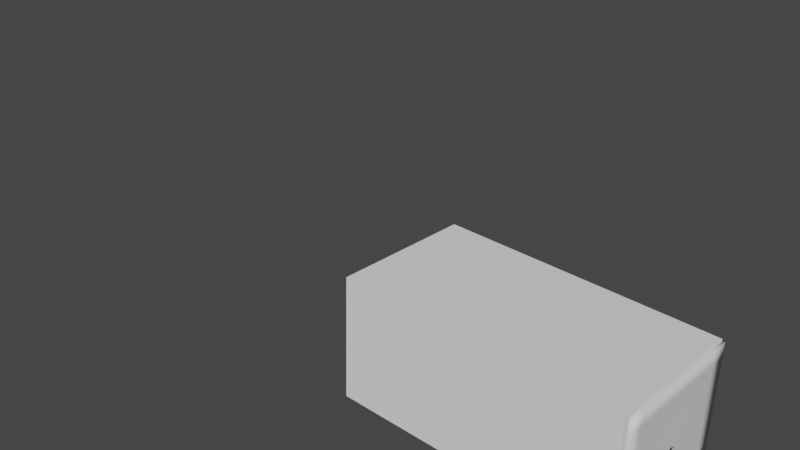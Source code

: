 # Source: untitled.blend  (saved by Blender 3.1.7; exported with 4.5.12 LTS)
import bpy
from mathutils import Matrix  # noqa: F401  (used for matrix-valued properties, if any)

bpy.ops.wm.read_factory_settings(use_empty=True)
scene = bpy.context.scene
scene.name = 'Scene'

# ---- collections
col_collection = bpy.data.collections.new('Collection'); scene.collection.children.link(col_collection)

# ---- world
world_world = bpy.data.worlds.new('World'); scene.world = world_world
world_world.use_nodes = True; world_world.node_tree.nodes.clear()
_N = world_world.node_tree.nodes; _L = world_world.node_tree.links
n0 = _N.new('ShaderNodeOutputWorld'); n0.name = 'World Output'; n0.location = (300, 300)
n1 = _N.new('ShaderNodeBackground'); n1.name = 'Background'; n1.location = (10, 300)
n1.inputs[0].default_value = (0.05088, 0.05088, 0.05088, 1.0)
_L.new(n1.outputs[0], n0.inputs[0])
n0.is_active_output = True
world_world.color = (0.05088, 0.05088, 0.05088)
world_world.use_sun_shadow = False
world_world.sun_shadow_jitter_overblur = 0.0

# ---- cameras
cam_camera = bpy.data.cameras.new('Camera')
cam_camera.clip_end = 100.0
cam_camera.ortho_scale = 7.314

# ---- meshes
me_plane = bpy.data.meshes.new('Plane')
me_plane.from_pydata([(-1.0, -1.0, 0.0), (1.0, -1.0, 0.0), (-1.0, 1.0, 0.0), (1.0, 1.0, 0.0), (0.2476, -1.0, 0.0), (-0.002385, -1.0, 0.0), (-0.2524, -1.0, 0.0), (-0.5024, -1.0, 0.0), (-0.7524, -1.0, 0.0), (0.4976, -1.0, 0.0), (0.7476, -1.0, 0.0), (0.7476, 1.0, 0.0), (0.4976, 1.0, 0.0), (0.2476, 1.0, 0.0), (-0.002385, 1.0, 0.0), (-0.2524, 1.0, 0.0), (-0.5024, 1.0, 0.0), (-0.7524, 1.0, 0.0), (-1.0, 0.7714, 0.0), (-1.0, 0.5492, 0.0), (-1.0, 0.3269, 0.0), (-1.0, 0.1047, 0.0), (-1.0, -0.1175, 0.0), (-1.0, -0.3397, 0.0), (-1.0, -0.5619, 0.0), (-1.0, -0.7842, 0.0), (1.0, -0.7842, 0.0), (1.0, -0.5619, 0.0), (1.0, -0.3397, 0.0), (1.0, -0.1175, 0.0), (1.0, 0.1047, 0.0), (1.0, 0.3269, 0.0), (1.0, 0.5492, 0.0), (1.0, 0.7714, 0.0), (0.7476, 0.7714, 0.0), (0.7476, 0.5492, 0.0), (0.7476, 0.3269, 0.0), (0.7476, 0.1047, 0.0), (0.7476, -0.1175, 0.0), (0.7476, -0.3397, 0.0), (0.7476, -0.5619, 0.0), (0.7476, -0.7842, 0.0), (0.4976, 0.7714, 0.0), (0.4976, 0.5492, 0.0), (0.4976, 0.3269, 0.0), (0.4976, 0.1047, 0.0), (0.4976, -0.1175, 0.0), (0.4976, -0.3397, 0.0), (0.4976, -0.5619, 0.0), (0.4976, -0.7842, 0.0), (0.2476, 0.7714, 0.0), (0.2476, 0.5492, 0.0), (0.2476, -0.5619, 0.0), (0.2476, -0.7842, 0.0), (-0.002385, 0.7714, 0.0), (-0.002385, 0.5492, 0.0), (-0.002385, -0.5619, 0.0), (-0.002385, -0.7842, 0.0), (-0.2524, 0.7714, 0.0), (-0.2524, 0.5492, 0.0), (-0.2524, -0.5619, 0.0), (-0.2524, -0.7842, 0.0), (-0.5024, 0.7714, 0.0), (-0.5024, 0.5492, 0.0), (-0.5024, 0.3269, 0.0), (-0.5024, 0.1047, 0.0), (-0.5024, -0.1175, 0.0), (-0.5024, -0.3397, 0.0), (-0.5024, -0.5619, 0.0), (-0.5024, -0.7842, 0.0), (-0.7524, 0.7714, 0.0), (-0.7524, 0.5492, 0.0), (-0.7524, 0.3269, 0.0), (-0.7524, 0.1047, 0.0), (-0.7524, -0.1175, 0.0), (-0.7524, -0.3397, 0.0), (-0.7524, -0.5619, 0.0), (-0.7524, -0.7842, 0.0), (-0.3344, 0.08814, 0.00896), (-0.3558, 0.06783, 0.008661), (-0.3706, 0.04365, 0.008304), (-0.3778, 0.01712, 0.007913), (-0.3769, -0.01008, 0.007512), (-0.3681, -0.03625, 0.007126), (-0.3519, -0.05975, 0.006779), (-0.3293, -0.0791, 0.006493), (-0.3017, -0.09307, 0.006286), (-0.2709, -0.1008, 0.006171), (-0.2387, -0.1018, 0.006156), (-0.2073, -0.09601, 0.00624), (-0.1786, -0.08379, 0.00642), (-0.1543, -0.06591, 0.006683), (-0.1361, -0.04348, 0.007014), (-0.125, -0.01793, 0.007391), (-0.1218, 0.00915, 0.00779), (-0.1267, 0.03605, 0.008187), (-0.1393, 0.06108, 0.008557), (-0.1589, 0.08267, 0.008876), (-0.1842, 0.09947, 0.009124), (-0.2136, 0.1104, 0.009286), (-0.2454, 0.1148, 0.009352), (-0.2774, 0.1124, 0.009317), (-0.3077, 0.1033, 0.009183), (-0.3248, 0.07883, 0.008823), (-0.3438, 0.06083, 0.008557), (-0.3569, 0.0394, 0.008242), (-0.3632, 0.01589, 0.007895), (-0.3625, -0.008213, 0.007539), (-0.3547, -0.03141, 0.007197), (-0.3403, -0.05223, 0.006889), (-0.3203, -0.06937, 0.006636), (-0.2958, -0.08176, 0.006453), (-0.2685, -0.08862, 0.006351), (-0.24, -0.0895, 0.006337), (-0.2122, -0.08437, 0.006412), (-0.1867, -0.07354, 0.006572), (-0.1652, -0.05769, 0.006805), (-0.1491, -0.03781, 0.007098), (-0.1393, -0.01517, 0.007432), (-0.1364, 0.008829, 0.007786), (-0.1407, 0.03267, 0.008137), (-0.1519, 0.05485, 0.008465), (-0.1693, 0.07399, 0.008748), (-0.1917, 0.08887, 0.008968), (-0.2178, 0.09857, 0.009111), (-0.2459, 0.1025, 0.00917), (-0.2743, 0.1003, 0.009139), (-0.3012, 0.09228, 0.00902), (-0.7526, -1.0, 0.02404), (-0.5026, -1.0, 0.02404), (-0.2526, -1.0, 0.02404), (-0.002562, -1.0, 0.02404), (-1.0, -1.0, 0.02404), (0.7474, -1.0, 0.02404), (0.9998, -1.0, 0.02404), (-0.7526, 0.9999, 0.02404), (-1.0, 0.9999, 0.02404), (0.9998, 0.9999, 0.02404), (0.7474, 0.9999, 0.02404), (-1.0, -0.7843, 0.02404), (0.9998, 0.7712, 0.02404), (0.4974, -1.0, 0.02404), (0.2474, -1.0, 0.02404), (0.4974, 0.9999, 0.02404), (0.2474, 0.9999, 0.02404), (-0.002562, 0.9999, 0.02404), (-0.2526, 0.9999, 0.02404), (-0.5026, 0.9999, 0.02404), (-1.0, 0.7712, 0.02404), (-1.0, 0.549, 0.02404), (-1.0, 0.3268, 0.02404), (-1.0, 0.1046, 0.02404), (-1.0, -0.1176, 0.02404), (-1.0, -0.3399, 0.02404), (-1.0, -0.5621, 0.02404), (0.9998, -0.7843, 0.02404), (0.9998, -0.5621, 0.02404), (0.9998, -0.3399, 0.02404), (0.9998, -0.1176, 0.02404), (0.9998, 0.1046, 0.02404), (0.9998, 0.3268, 0.02404), (0.9998, 0.549, 0.02404), (-0.2687, -0.08875, 0.03039), (-0.2402, -0.08964, 0.03037), (-0.2123, -0.08451, 0.03045), (-0.1869, -0.07367, 0.03061), (-0.1654, -0.05782, 0.03084), (-0.1493, -0.03795, 0.03113), (-0.1395, -0.0153, 0.03147), (-0.1366, 0.008691, 0.03182), (-0.1409, 0.03253, 0.03217), (-0.1521, 0.05471, 0.0325), (-0.1695, 0.07385, 0.03278), (-0.1919, 0.08873, 0.033), (-0.218, 0.09843, 0.03315), (-0.2461, 0.1023, 0.03321), (-0.3434, 0.06078, 0.01163), (-0.3244, 0.07878, 0.0119), (-0.3565, 0.03935, 0.01132), (-0.3629, 0.01585, 0.01097), (-0.3621, -0.008262, 0.01061), (-0.3543, -0.03146, 0.01027), (-0.3399, -0.05228, 0.009964), (-0.3199, -0.06942, 0.009711), (-0.2954, -0.08181, 0.009528), (-0.2681, -0.08866, 0.009426), (-0.2739, 0.1003, 0.01221), (-0.2455, 0.1024, 0.01224), (-0.3008, 0.09223, 0.0121), (-0.7522, -1.0, 0.02711), (-0.5022, -1.0, 0.02711), (-0.2522, -1.0, 0.02711), (-0.002173, -1.0, 0.02711), (-0.9998, -1.0, 0.02711), (0.7478, -1.0, 0.02711), (1.0, -1.0, 0.02711), (-0.7522, 0.9998, 0.02711), (-0.9998, 0.9998, 0.02711), (1.0, 0.9998, 0.02711), (0.7478, 0.9998, 0.02711), (-0.9998, -0.7844, 0.02711), (1.0, 0.7712, 0.02711), (0.4978, -1.0, 0.02711), (0.2478, -1.0, 0.02711), (0.4978, 0.9998, 0.02711), (0.2478, 0.9998, 0.02711), (-0.002173, 0.9998, 0.02711), (-0.2522, 0.9998, 0.02711), (-0.5022, 0.9998, 0.02711), (0.7478, -0.7844, 0.02711), (0.4978, -0.7844, 0.02711), (0.2478, -0.7844, 0.02711), (-0.002173, -0.7844, 0.02711), (-0.2522, -0.7844, 0.02711), (-0.5022, -0.7844, 0.02711), (-0.7522, -0.7844, 0.02711), (-0.9998, 0.7712, 0.02711), (-0.9998, 0.549, 0.02711), (-0.9998, 0.3268, 0.02711), (-0.9998, 0.1045, 0.02711), (-0.9998, -0.1177, 0.02711), (-0.9998, -0.3399, 0.02711), (-0.9998, -0.5621, 0.02711), (1.0, -0.7844, 0.02711), (1.0, -0.5621, 0.02711), (1.0, -0.3399, 0.02711), (1.0, -0.1177, 0.02711), (1.0, 0.1045, 0.02711), (1.0, 0.3268, 0.02711), (1.0, 0.549, 0.02711), (0.7478, 0.7712, 0.02711), (0.7478, 0.549, 0.02711), (0.7478, 0.3268, 0.02711), (0.7478, 0.1045, 0.02711), (0.7478, -0.1177, 0.02711), (0.7478, -0.3399, 0.02711), (0.7478, -0.5621, 0.02711), (0.4978, 0.7712, 0.02711), (0.4978, 0.549, 0.02711), (0.4978, 0.3268, 0.02711), (0.4978, 0.1045, 0.02711), (0.4978, -0.1177, 0.02711), (0.4978, -0.3399, 0.02711), (0.4978, -0.5621, 0.02711), (0.2478, 0.7712, 0.02711), (0.2478, 0.549, 0.02711), (0.2478, -0.5621, 0.02711), (-0.002173, 0.7712, 0.02711), (-0.002173, 0.549, 0.02711), (-0.002173, -0.5621, 0.02711), (-0.2522, 0.7712, 0.02711), (-0.2522, 0.549, 0.02711), (-0.2522, -0.5621, 0.02711), (-0.5022, 0.7712, 0.02711), (-0.5022, 0.549, 0.02711), (-0.5022, 0.3268, 0.02711), (-0.5022, 0.1045, 0.02711), (-0.5022, -0.1177, 0.02711), (-0.5022, -0.3399, 0.02711), (-0.5022, -0.5621, 0.02711), (-0.7522, 0.7712, 0.02711), (-0.7522, 0.549, 0.02711), (-0.7522, 0.3268, 0.02711), (-0.7522, 0.1045, 0.02711), (-0.7522, -0.1177, 0.02711), (-0.7522, -0.3399, 0.02711), (-0.7522, -0.5621, 0.02711), (-0.3556, 0.06764, 0.03577), (-0.3342, 0.08796, 0.03607), (-0.3704, 0.04346, 0.03542), (-0.3776, 0.01694, 0.03503), (-0.3767, -0.01027, 0.03462), (-0.3679, -0.03644, 0.03424), (-0.3517, -0.05994, 0.03389), (-0.3291, -0.07928, 0.0336), (-0.3015, -0.09326, 0.0334), (-0.2706, -0.101, 0.03328), (-0.2385, -0.102, 0.03327), (-0.2071, -0.0962, 0.03335), (-0.1783, -0.08398, 0.03353), (-0.1541, -0.06609, 0.0338), (-0.1359, -0.04367, 0.03413), (-0.1248, -0.01811, 0.0345), (-0.1216, 0.008964, 0.0349), (-0.1265, 0.03586, 0.0353), (-0.1391, 0.0609, 0.03567), (-0.1587, 0.08249, 0.03599), (-0.184, 0.09928, 0.03624), (-0.2134, 0.1102, 0.0364), (-0.2452, 0.1146, 0.03646), (-0.2772, 0.1122, 0.03643), (-0.3075, 0.1031, 0.0363), (-0.3436, 0.06064, 0.03567), (-0.3246, 0.07865, 0.03593), (-0.3567, 0.03921, 0.03535), (-0.363, 0.01571, 0.03501), (-0.3623, -0.0084, 0.03465), (-0.3545, -0.03159, 0.03431), (-0.3401, -0.05242, 0.034), (-0.3201, -0.06956, 0.03375), (-0.2956, -0.08195, 0.03356), (-0.2683, -0.0888, 0.03346), (-0.2398, -0.08969, 0.03345), (-0.212, -0.08455, 0.03352), (-0.1865, -0.07372, 0.03368), (-0.165, -0.05787, 0.03392), (-0.1489, -0.038, 0.03421), (-0.1391, -0.01535, 0.03454), (-0.1362, 0.008642, 0.0349), (-0.1405, 0.03248, 0.03525), (-0.1517, 0.05466, 0.03558), (-0.1691, 0.0738, 0.03586), (-0.1915, 0.08868, 0.03608), (-0.2176, 0.09838, 0.03622), (-0.2457, 0.1023, 0.03628), (-0.2741, 0.1001, 0.03625), (-0.301, 0.09209, 0.03613)], [], [(77, 8, 0, 25), (49, 9, 4, 53), (41, 10, 9, 49), (53, 4, 5, 57), (26, 1, 10, 41), (57, 5, 6, 61), (61, 6, 7, 69), (69, 7, 8, 77), (16, 62, 70, 17), (62, 63, 71, 70), (63, 64, 72, 71), (64, 65, 73, 72), (65, 66, 74, 73), (66, 67, 75, 74), (67, 68, 76, 75), (68, 69, 77, 76), (15, 58, 62, 16), (58, 59, 63, 62), (60, 61, 69, 68), (14, 54, 58, 15), (54, 55, 59, 58), (56, 57, 61, 60), (3, 33, 34, 11), (33, 32, 35, 34), (32, 31, 36, 35), (31, 30, 37, 36), (30, 29, 38, 37), (29, 28, 39, 38), (28, 27, 40, 39), (27, 26, 41, 40), (13, 50, 54, 14), (50, 51, 55, 54), (52, 53, 57, 56), (11, 34, 42, 12), (34, 35, 43, 42), (35, 36, 44, 43), (36, 37, 45, 44), (37, 38, 46, 45), (38, 39, 47, 46), (39, 40, 48, 47), (40, 41, 49, 48), (12, 42, 50, 13), (42, 43, 51, 50), (48, 49, 53, 52), (17, 70, 18, 2), (70, 71, 19, 18), (71, 72, 20, 19), (72, 73, 21, 20), (73, 74, 22, 21), (74, 75, 23, 22), (75, 76, 24, 23), (76, 77, 25, 24), (86, 111, 112, 87), (101, 126, 127, 102), (79, 104, 105, 80), (94, 119, 120, 95), (87, 112, 113, 88), (102, 127, 103, 78), (80, 105, 106, 81), (95, 120, 121, 96), (88, 113, 114, 89), (81, 106, 107, 82), (96, 121, 122, 97), (89, 114, 115, 90), (82, 107, 108, 83), (97, 122, 123, 98), (90, 115, 116, 91), (83, 108, 109, 84), (98, 123, 124, 99), (91, 116, 117, 92), (84, 109, 110, 85), (99, 124, 125, 100), (92, 117, 118, 93), (85, 110, 111, 86), (100, 125, 126, 101), (78, 103, 104, 79), (93, 118, 119, 94), (65, 64, 79), (65, 80, 81), (65, 81, 82), (66, 82, 83), (83, 84, 66), (67, 84, 85), (96, 43, 44), (87, 67, 86), (87, 88, 60), (88, 89, 60), (52, 92, 48), (55, 98, 99), (91, 92, 52), (55, 97, 98), (46, 93, 94), (45, 94, 95), (101, 64, 63), (96, 51, 43), (97, 51, 96), (59, 99, 100), (47, 93, 46), (48, 92, 47), (59, 101, 63), (95, 44, 45), (86, 67, 85), (65, 79, 80), (65, 82, 66), (64, 102, 78), (68, 67, 87), (60, 68, 87), (60, 89, 56), (52, 56, 90), (90, 56, 89), (92, 93, 47), (46, 94, 45), (96, 44, 95), (91, 52, 90), (51, 97, 55), (55, 99, 59), (59, 100, 101), (102, 64, 101), (64, 78, 79), (66, 84, 67), (112, 111, 184, 185), (111, 110, 183, 184), (175, 174, 313, 314), (128, 129, 190, 189), (110, 109, 182, 183), (174, 173, 312, 313), (147, 135, 196, 208), (109, 108, 181, 182), (173, 172, 311, 312), (146, 147, 208, 207), (108, 107, 180, 181), (172, 171, 310, 311), (145, 146, 207, 206), (107, 106, 179, 180), (171, 170, 309, 310), (144, 145, 206, 205), (161, 140, 201, 229), (106, 105, 178, 179), (170, 169, 308, 309), (143, 144, 205, 204), (160, 161, 229, 228), (105, 104, 176, 178), (169, 168, 307, 308), (138, 143, 204, 199), (159, 160, 228, 227), (104, 103, 177, 176), (168, 167, 306, 307), (131, 142, 203, 192), (167, 166, 305, 306), (158, 159, 227, 226), (162, 112, 185, 301), (142, 141, 202, 203), (125, 175, 314, 187), (157, 158, 226, 225), (166, 165, 304, 305), (103, 127, 188, 177), (141, 133, 194, 202), (156, 157, 225, 224), (165, 164, 303, 304), (127, 126, 186, 188), (140, 137, 198, 201), (155, 156, 224, 223), (164, 163, 302, 303), (126, 125, 187, 186), (139, 132, 193, 200), (163, 162, 301, 302), (134, 155, 223, 195), (137, 138, 199, 198), (154, 139, 200, 222), (4, 9, 141, 142), (29, 30, 159, 158), (117, 116, 166, 167), (5, 4, 142, 131), (30, 31, 160, 159), (118, 117, 167, 168), (11, 12, 143, 138), (31, 32, 161, 160), (119, 118, 168, 169), (12, 13, 144, 143), (32, 33, 140, 161), (120, 119, 169, 170), (13, 14, 145, 144), (121, 120, 170, 171), (14, 15, 146, 145), (122, 121, 171, 172), (15, 16, 147, 146), (123, 122, 172, 173), (16, 17, 135, 147), (124, 123, 173, 174), (125, 124, 174, 175), (135, 136, 197, 196), (153, 154, 222, 221), (133, 134, 195, 194), (152, 153, 221, 220), (2, 18, 148, 136), (129, 130, 191, 190), (18, 19, 149, 148), (151, 152, 220, 219), (8, 7, 129, 128), (19, 20, 150, 149), (132, 128, 189, 193), (6, 5, 131, 130), (150, 151, 219, 218), (20, 21, 151, 150), (0, 8, 128, 132), (130, 131, 192, 191), (21, 22, 152, 151), (7, 6, 130, 129), (149, 150, 218, 217), (22, 23, 153, 152), (10, 1, 134, 133), (23, 24, 154, 153), (148, 149, 217, 216), (17, 2, 136, 135), (24, 25, 139, 154), (136, 148, 216, 197), (3, 11, 138, 137), (1, 26, 155, 134), (113, 112, 162, 163), (25, 0, 132, 139), (26, 27, 156, 155), (114, 113, 163, 164), (33, 3, 137, 140), (27, 28, 157, 156), (115, 114, 164, 165), (9, 10, 133, 141), (28, 29, 158, 157), (116, 115, 165, 166), (215, 200, 193, 189), (210, 211, 203, 202), (209, 210, 202, 194), (211, 212, 192, 203), (223, 209, 194, 195), (212, 213, 191, 192), (213, 214, 190, 191), (214, 215, 189, 190), (208, 196, 260, 253), (253, 260, 261, 254), (254, 261, 262, 255), (255, 262, 263, 256), (256, 263, 264, 257), (257, 264, 265, 258), (258, 265, 266, 259), (259, 266, 215, 214), (207, 208, 253, 250), (250, 253, 254, 251), (252, 259, 214, 213), (206, 207, 250, 247), (247, 250, 251, 248), (249, 252, 213, 212), (198, 199, 230, 201), (201, 230, 231, 229), (229, 231, 232, 228), (228, 232, 233, 227), (227, 233, 234, 226), (226, 234, 235, 225), (225, 235, 236, 224), (224, 236, 209, 223), (205, 206, 247, 244), (244, 247, 248, 245), (246, 249, 212, 211), (199, 204, 237, 230), (230, 237, 238, 231), (231, 238, 239, 232), (232, 239, 240, 233), (233, 240, 241, 234), (234, 241, 242, 235), (235, 242, 243, 236), (236, 243, 210, 209), (204, 205, 244, 237), (237, 244, 245, 238), (243, 246, 211, 210), (196, 197, 216, 260), (260, 216, 217, 261), (261, 217, 218, 262), (262, 218, 219, 263), (263, 219, 220, 264), (264, 220, 221, 265), (265, 221, 222, 266), (266, 222, 200, 215), (275, 276, 301, 300), (290, 291, 316, 315), (267, 269, 294, 292), (283, 284, 309, 308), (276, 277, 302, 301), (291, 268, 293, 316), (269, 270, 295, 294), (284, 285, 310, 309), (277, 278, 303, 302), (270, 271, 296, 295), (285, 286, 311, 310), (278, 279, 304, 303), (271, 272, 297, 296), (286, 287, 312, 311), (279, 280, 305, 304), (272, 273, 298, 297), (287, 288, 313, 312), (280, 281, 306, 305), (273, 274, 299, 298), (288, 289, 314, 313), (281, 282, 307, 306), (274, 275, 300, 299), (289, 290, 315, 314), (268, 267, 292, 293), (282, 283, 308, 307), (256, 267, 255), (256, 270, 269), (256, 271, 270), (257, 272, 271), (272, 257, 273), (258, 274, 273), (285, 239, 238), (276, 275, 258), (276, 252, 277), (277, 252, 278), (246, 243, 281), (248, 288, 287), (280, 246, 281), (248, 287, 286), (241, 283, 282), (240, 284, 283), (290, 254, 255), (285, 238, 245), (286, 285, 245), (251, 289, 288), (242, 241, 282), (243, 242, 281), (251, 254, 290), (284, 240, 239), (275, 274, 258), (256, 269, 267), (256, 257, 271), (255, 268, 291), (259, 276, 258), (252, 276, 259), (252, 249, 278), (246, 279, 249), (279, 278, 249), (281, 242, 282), (241, 240, 283), (285, 284, 239), (280, 279, 246), (245, 248, 286), (248, 251, 288), (251, 290, 289), (291, 290, 255), (255, 267, 268), (257, 258, 273), (186, 187, 314, 315), (188, 186, 315, 316), (177, 188, 316, 293), (176, 177, 293, 292), (178, 176, 292, 294), (179, 178, 294, 295), (180, 179, 295, 296), (181, 180, 296, 297), (182, 181, 297, 298), (183, 182, 298, 299), (184, 183, 299, 300), (185, 184, 300, 301)])
me_plane.polygons.foreach_set('use_smooth', [True] * 360)
_uv = me_plane.uv_layers.new(name='UVMap')
_uv.uv.foreach_set('vector', [0.1238, 0.1079, 0.1238, 0.0, 0.0, 0.0, 0.0, 0.1079, 0.7488, 0.1079, 0.7488, 0.0, 0.6238, 0.0, 0.6238, 0.1079, 0.8738, 0.1079, 0.8738, 0.0, 0.7488, 0.0, 0.7488, 0.1079, 0.6238, 0.1079, 0.6238, 0.0, 0.4988, 0.0, 0.4988, 0.1079, 1.0, 0.1079, 1.0, 0.0, 0.8738, 0.0, 0.8738, 0.1079, 0.4988, 0.1079, 0.4988, 0.0, 0.3738, 0.0, 0.3738, 0.1079, 0.3738, 0.1079, 0.3738, 0.0, 0.2488, 0.0, 0.2488, 0.1079, 0.2488, 0.1079, 0.2488, 0.0, 0.1238, 0.0, 0.1238, 0.1079, 0.2488, 1.0, 0.2488, 0.8857, 0.1238, 0.8857, 0.1238, 1.0, 0.2488, 0.8857, 0.2488, 0.7746, 0.1238, 0.7746, 0.1238, 0.8857, 0.2488, 0.7746, 0.2488, 0.6635, 0.1238, 0.6635, 0.1238, 0.7746, 0.2488, 0.6635, 0.2488, 0.5524, 0.1238, 0.5524, 0.1238, 0.6635, 0.2488, 0.5524, 0.2488, 0.4412, 0.1238, 0.4412, 0.1238, 0.5524, 0.2488, 0.4412, 0.2488, 0.3301, 0.1238, 0.3301, 0.1238, 0.4412, 0.2488, 0.3301, 0.2488, 0.219, 0.1238, 0.219, 0.1238, 0.3301, 0.2488, 0.219, 0.2488, 0.1079, 0.1238, 0.1079, 0.1238, 0.219, 0.3738, 1.0, 0.3738, 0.8857, 0.2488, 0.8857, 0.2488, 1.0, 0.3738, 0.8857, 0.3738, 0.7746, 0.2488, 0.7746, 0.2488, 0.8857, 0.3738, 0.219, 0.3738, 0.1079, 0.2488, 0.1079, 0.2488, 0.219, 0.4988, 1.0, 0.4988, 0.8857, 0.3738, 0.8857, 0.3738, 1.0, 0.4988, 0.8857, 0.4988, 0.7746, 0.3738, 0.7746, 0.3738, 0.8857, 0.4988, 0.219, 0.4988, 0.1079, 0.3738, 0.1079, 0.3738, 0.219, 1.0, 1.0, 1.0, 0.8857, 0.8738, 0.8857, 0.8738, 1.0, 1.0, 0.8857, 1.0, 0.7746, 0.8738, 0.7746, 0.8738, 0.8857, 1.0, 0.7746, 1.0, 0.6635, 0.8738, 0.6635, 0.8738, 0.7746, 1.0, 0.6635, 1.0, 0.5524, 0.8738, 0.5524, 0.8738, 0.6635, 1.0, 0.5524, 1.0, 0.4412, 0.8738, 0.4412, 0.8738, 0.5524, 1.0, 0.4412, 1.0, 0.3301, 0.8738, 0.3301, 0.8738, 0.4412, 1.0, 0.3301, 1.0, 0.219, 0.8738, 0.219, 0.8738, 0.3301, 1.0, 0.219, 1.0, 0.1079, 0.8738, 0.1079, 0.8738, 0.219, 0.6238, 1.0, 0.6238, 0.8857, 0.4988, 0.8857, 0.4988, 1.0, 0.6238, 0.8857, 0.6238, 0.7746, 0.4988, 0.7746, 0.4988, 0.8857, 0.6238, 0.219, 0.6238, 0.1079, 0.4988, 0.1079, 0.4988, 0.219, 0.8738, 1.0, 0.8738, 0.8857, 0.7488, 0.8857, 0.7488, 1.0, 0.8738, 0.8857, 0.8738, 0.7746, 0.7488, 0.7746, 0.7488, 0.8857, 0.8738, 0.7746, 0.8738, 0.6635, 0.7488, 0.6635, 0.7488, 0.7746, 0.8738, 0.6635, 0.8738, 0.5524, 0.7488, 0.5524, 0.7488, 0.6635, 0.8738, 0.5524, 0.8738, 0.4412, 0.7488, 0.4412, 0.7488, 0.5524, 0.8738, 0.4412, 0.8738, 0.3301, 0.7488, 0.3301, 0.7488, 0.4412, 0.8738, 0.3301, 0.8738, 0.219, 0.7488, 0.219, 0.7488, 0.3301, 0.8738, 0.219, 0.8738, 0.1079, 0.7488, 0.1079, 0.7488, 0.219, 0.7488, 1.0, 0.7488, 0.8857, 0.6238, 0.8857, 0.6238, 1.0, 0.7488, 0.8857, 0.7488, 0.7746, 0.6238, 0.7746, 0.6238, 0.8857, 0.7488, 0.219, 0.7488, 0.1079, 0.6238, 0.1079, 0.6238, 0.219, 0.1238, 1.0, 0.1238, 0.8857, 0.0, 0.8857, 0.0, 1.0, 0.1238, 0.8857, 0.1238, 0.7746, 0.0, 0.7746, 0.0, 0.8857, 0.1238, 0.7746, 0.1238, 0.6635, 0.0, 0.6635, 0.0, 0.7746, 0.1238, 0.6635, 0.1238, 0.5524, 0.0, 0.5524, 0.0, 0.6635, 0.1238, 0.5524, 0.1238, 0.4412, 0.0, 0.4412, 0.0, 0.5524, 0.1238, 0.4412, 0.1238, 0.3301, 0.0, 0.3301, 0.0, 0.4412, 0.1238, 0.3301, 0.1238, 0.219, 0.0, 0.219, 0.0, 0.3301, 0.1238, 0.219, 0.1238, 0.1079, 0.0, 0.1079, 0.0, 0.219, 0.0, 0.0, 0.0, 0.0, 0.0, 0.0, 0.0, 0.0, 0.0, 0.0, 0.0, 0.0, 0.0, 0.0, 0.0, 0.0, 0.0, 0.0, 0.0, 0.0, 0.0, 0.0, 0.0, 0.0, 0.0, 0.0, 0.0, 0.0, 0.0, 0.0, 0.0, 0.0, 0.0, 0.0, 0.0, 0.0, 0.0, 0.0, 0.0, 0.0, 0.0, 0.0, 0.0, 0.0, 0.0, 0.0, 0.0, 0.0, 0.0, 0.0, 0.0, 0.0, 0.0, 0.0, 0.0, 0.0, 0.0, 0.0, 0.0, 0.0, 0.0, 0.0, 0.0, 0.0, 0.0, 0.0, 0.0, 0.0, 0.0, 0.0, 0.0, 0.0, 0.0, 0.0, 0.0, 0.0, 0.0, 0.0, 0.0, 0.0, 0.0, 0.0, 0.0, 0.0, 0.0, 0.0, 0.0, 0.0, 0.0, 0.0, 0.0, 0.0, 0.0, 0.0, 0.0, 0.0, 0.0, 0.0, 0.0, 0.0, 0.0, 0.0, 0.0, 0.0, 0.0, 0.0, 0.0, 0.0, 0.0, 0.0, 0.0, 0.0, 0.0, 0.0, 0.0, 0.0, 0.0, 0.0, 0.0, 0.0, 0.0, 0.0, 0.0, 0.0, 0.0, 0.0, 0.0, 0.0, 0.0, 0.0, 0.0, 0.0, 0.0, 0.0, 0.0, 0.0, 0.0, 0.0, 0.0, 0.0, 0.0, 0.0, 0.0, 0.0, 0.0, 0.0, 0.0, 0.0, 0.0, 0.0, 0.0, 0.0, 0.0, 0.0, 0.0, 0.0, 0.0, 0.0, 0.0, 0.0, 0.0, 0.0, 0.0, 0.0, 0.0, 0.0, 0.0, 0.0, 0.0, 0.0, 0.0, 0.0, 0.0, 0.0, 0.0, 0.0, 0.0, 0.0, 0.0, 0.0, 0.0, 0.0, 0.0, 0.0, 0.0, 0.0, 0.0, 0.0, 0.0, 0.0, 0.0, 0.0, 0.0, 0.0, 0.0, 0.0, 0.0, 0.0, 0.0, 0.0, 0.2488, 0.5524, 0.2488, 0.6635, 0.0, 0.0, 0.2488, 0.5524, 0.0, 0.0, 0.0, 0.0, 0.2488, 0.5524, 0.0, 0.0, 0.0, 0.0, 0.2488, 0.4412, 0.0, 0.0, 0.0, 0.0, 0.0, 0.0, 0.0, 0.0, 0.2488, 0.4412, 0.2488, 0.3301, 0.0, 0.0, 0.0, 0.0, 0.0, 0.0, 0.7488, 0.7746, 0.7488, 0.6635, 0.0, 0.0, 0.2488, 0.3301, 0.0, 0.0, 0.0, 0.0, 0.0, 0.0, 0.3738, 0.219, 0.0, 0.0, 0.0, 0.0, 0.3738, 0.219, 0.6238, 0.219, 0.0, 0.0, 0.7488, 0.219, 0.4988, 0.7746, 0.0, 0.0, 0.0, 0.0, 0.0, 0.0, 0.0, 0.0, 0.6238, 0.219, 0.4988, 0.7746, 0.0, 0.0, 0.0, 0.0, 0.7488, 0.4412, 0.0, 0.0, 0.0, 0.0, 0.7488, 0.5524, 0.0, 0.0, 0.0, 0.0, 0.0, 0.0, 0.2488, 0.6635, 0.2488, 0.7746, 0.0, 0.0, 0.6238, 0.7746, 0.7488, 0.7746, 0.0, 0.0, 0.6238, 0.7746, 0.0, 0.0, 0.3738, 0.7746, 0.0, 0.0, 0.0, 0.0, 0.7488, 0.3301, 0.0, 0.0, 0.7488, 0.4412, 0.7488, 0.219, 0.0, 0.0, 0.7488, 0.3301, 0.3738, 0.7746, 0.0, 0.0, 0.2488, 0.7746, 0.0, 0.0, 0.7488, 0.6635, 0.7488, 0.5524, 0.0, 0.0, 0.2488, 0.3301, 0.0, 0.0, 0.2488, 0.5524, 0.0, 0.0, 0.0, 0.0, 0.2488, 0.5524, 0.0, 0.0, 0.2488, 0.4412, 0.2488, 0.6635, 0.0, 0.0, 0.0, 0.0, 0.2488, 0.219, 0.2488, 0.3301, 0.0, 0.0, 0.3738, 0.219, 0.2488, 0.219, 0.0, 0.0, 0.3738, 0.219, 0.0, 0.0, 0.4988, 0.219, 0.6238, 0.219, 0.4988, 0.219, 0.0, 0.0, 0.0, 0.0, 0.4988, 0.219, 0.0, 0.0, 0.0, 0.0, 0.0, 0.0, 0.7488, 0.3301, 0.7488, 0.4412, 0.0, 0.0, 0.7488, 0.5524, 0.0, 0.0, 0.7488, 0.6635, 0.0, 0.0, 0.0, 0.0, 0.6238, 0.219, 0.0, 0.0, 0.6238, 0.7746, 0.0, 0.0, 0.4988, 0.7746, 0.4988, 0.7746, 0.0, 0.0, 0.3738, 0.7746, 0.3738, 0.7746, 0.0, 0.0, 0.0, 0.0, 0.0, 0.0, 0.2488, 0.6635, 0.0, 0.0, 0.2488, 0.6635, 0.0, 0.0, 0.0, 0.0, 0.2488, 0.4412, 0.0, 0.0, 0.2488, 0.3301, 0.0, 0.0, 0.0, 0.0, 0.0, 0.0, 0.0, 0.0, 0.0, 0.0, 0.0, 0.0, 0.0, 0.0, 0.0, 0.0, 0.0, 0.0, 0.0, 0.0, 0.0, 0.0, 0.0, 0.0, 0.1238, 0.0, 0.2488, 0.0, 0.2488, 0.0, 0.1238, 0.0, 0.0, 0.0, 0.0, 0.0, 0.0, 0.0, 0.0, 0.0, 0.0, 0.0, 0.0, 0.0, 0.0, 0.0, 0.0, 0.0, 0.2488, 1.0, 0.1238, 1.0, 0.1238, 1.0, 0.2488, 1.0, 0.0, 0.0, 0.0, 0.0, 0.0, 0.0, 0.0, 0.0, 0.0, 0.0, 0.0, 0.0, 0.0, 0.0, 0.0, 0.0, 0.3738, 1.0, 0.2488, 1.0, 0.2488, 1.0, 0.3738, 1.0, 0.0, 0.0, 0.0, 0.0, 0.0, 0.0, 0.0, 0.0, 0.0, 0.0, 0.0, 0.0, 0.0, 0.0, 0.0, 0.0, 0.4988, 1.0, 0.3738, 1.0, 0.3738, 1.0, 0.4988, 1.0, 0.0, 0.0, 0.0, 0.0, 0.0, 0.0, 0.0, 0.0, 0.0, 0.0, 0.0, 0.0, 0.0, 0.0, 0.0, 0.0, 0.6238, 1.0, 0.4988, 1.0, 0.4988, 1.0, 0.6238, 1.0, 1.0, 0.7746, 1.0, 0.8857, 1.0, 0.8857, 1.0, 0.7746, 0.0, 0.0, 0.0, 0.0, 0.0, 0.0, 0.0, 0.0, 0.0, 0.0, 0.0, 0.0, 0.0, 0.0, 0.0, 0.0, 0.7488, 1.0, 0.6238, 1.0, 0.6238, 1.0, 0.7488, 1.0, 1.0, 0.6635, 1.0, 0.7746, 1.0, 0.7746, 1.0, 0.6635, 0.0, 0.0, 0.0, 0.0, 0.0, 0.0, 0.0, 0.0, 0.0, 0.0, 0.0, 0.0, 0.0, 0.0, 0.0, 0.0, 0.8738, 1.0, 0.7488, 1.0, 0.7488, 1.0, 0.8738, 1.0, 1.0, 0.5524, 1.0, 0.6635, 1.0, 0.6635, 1.0, 0.5524, 0.0, 0.0, 0.0, 0.0, 0.0, 0.0, 0.0, 0.0, 0.0, 0.0, 0.0, 0.0, 0.0, 0.0, 0.0, 0.0, 0.4988, 0.0, 0.6238, 0.0, 0.6238, 0.0, 0.4988, 0.0, 0.0, 0.0, 0.0, 0.0, 0.0, 0.0, 0.0, 0.0, 1.0, 0.4412, 1.0, 0.5524, 1.0, 0.5524, 1.0, 0.4412, 0.0, 0.0, 0.0, 0.0, 0.0, 0.0, 0.0, 0.0, 0.6238, 0.0, 0.7488, 0.0, 0.7488, 0.0, 0.6238, 0.0, 0.0, 0.0, 0.0, 0.0, 0.0, 0.0, 0.0, 0.0, 1.0, 0.3301, 1.0, 0.4412, 1.0, 0.4412, 1.0, 0.3301, 0.0, 0.0, 0.0, 0.0, 0.0, 0.0, 0.0, 0.0, 0.0, 0.0, 0.0, 0.0, 0.0, 0.0, 0.0, 0.0, 0.7488, 0.0, 0.8738, 0.0, 0.8738, 0.0, 0.7488, 0.0, 1.0, 0.219, 1.0, 0.3301, 1.0, 0.3301, 1.0, 0.219, 0.0, 0.0, 0.0, 0.0, 0.0, 0.0, 0.0, 0.0, 0.0, 0.0, 0.0, 0.0, 0.0, 0.0, 0.0, 0.0, 1.0, 0.8857, 1.0, 1.0, 1.0, 1.0, 1.0, 0.8857, 1.0, 0.1079, 1.0, 0.219, 1.0, 0.219, 1.0, 0.1079, 0.0, 0.0, 0.0, 0.0, 0.0, 0.0, 0.0, 0.0, 0.0, 0.0, 0.0, 0.0, 0.0, 0.0, 0.0, 0.0, 0.0, 0.1079, 0.0, 0.0, 0.0, 0.0, 0.0, 0.1079, 0.0, 0.0, 0.0, 0.0, 0.0, 0.0, 0.0, 0.0, 1.0, 0.0, 1.0, 0.1079, 1.0, 0.1079, 1.0, 0.0, 1.0, 1.0, 0.8738, 1.0, 0.8738, 1.0, 1.0, 1.0, 0.0, 0.219, 0.0, 0.1079, 0.0, 0.1079, 0.0, 0.219, 0.6238, 0.0, 0.7488, 0.0, 0.7488, 0.0, 0.6238, 0.0, 1.0, 0.4412, 1.0, 0.5524, 1.0, 0.5524, 1.0, 0.4412, 0.0, 0.0, 0.0, 0.0, 0.0, 0.0, 0.0, 0.0, 0.4988, 0.0, 0.6238, 0.0, 0.6238, 0.0, 0.4988, 0.0, 1.0, 0.5524, 1.0, 0.6635, 1.0, 0.6635, 1.0, 0.5524, 0.0, 0.0, 0.0, 0.0, 0.0, 0.0, 0.0, 0.0, 0.8738, 1.0, 0.7488, 1.0, 0.7488, 1.0, 0.8738, 1.0, 1.0, 0.6635, 1.0, 0.7746, 1.0, 0.7746, 1.0, 0.6635, 0.0, 0.0, 0.0, 0.0, 0.0, 0.0, 0.0, 0.0, 0.7488, 1.0, 0.6238, 1.0, 0.6238, 1.0, 0.7488, 1.0, 1.0, 0.7746, 1.0, 0.8857, 1.0, 0.8857, 1.0, 0.7746, 0.0, 0.0, 0.0, 0.0, 0.0, 0.0, 0.0, 0.0, 0.6238, 1.0, 0.4988, 1.0, 0.4988, 1.0, 0.6238, 1.0, 0.0, 0.0, 0.0, 0.0, 0.0, 0.0, 0.0, 0.0, 0.4988, 1.0, 0.3738, 1.0, 0.3738, 1.0, 0.4988, 1.0, 0.0, 0.0, 0.0, 0.0, 0.0, 0.0, 0.0, 0.0, 0.3738, 1.0, 0.2488, 1.0, 0.2488, 1.0, 0.3738, 1.0, 0.0, 0.0, 0.0, 0.0, 0.0, 0.0, 0.0, 0.0, 0.2488, 1.0, 0.1238, 1.0, 0.1238, 1.0, 0.2488, 1.0, 0.0, 0.0, 0.0, 0.0, 0.0, 0.0, 0.0, 0.0, 0.0, 0.0, 0.0, 0.0, 0.0, 0.0, 0.0, 0.0, 0.1238, 1.0, 0.0, 1.0, 0.0, 1.0, 0.1238, 1.0, 0.0, 0.3301, 0.0, 0.219, 0.0, 0.219, 0.0, 0.3301, 0.8738, 0.0, 1.0, 0.0, 1.0, 0.0, 0.8738, 0.0, 0.0, 0.4412, 0.0, 0.3301, 0.0, 0.3301, 0.0, 0.4412, 0.0, 1.0, 0.0, 0.8857, 0.0, 0.8857, 0.0, 1.0, 0.2488, 0.0, 0.3738, 0.0, 0.3738, 0.0, 0.2488, 0.0, 0.0, 0.8857, 0.0, 0.7746, 0.0, 0.7746, 0.0, 0.8857, 0.0, 0.5524, 0.0, 0.4412, 0.0, 0.4412, 0.0, 0.5524, 0.1238, 0.0, 0.2488, 0.0, 0.2488, 0.0, 0.1238, 0.0, 0.0, 0.7746, 0.0, 0.6635, 0.0, 0.6635, 0.0, 0.7746, 0.0, 0.0, 0.1238, 0.0, 0.1238, 0.0, 0.0, 0.0, 0.3738, 0.0, 0.4988, 0.0, 0.4988, 0.0, 0.3738, 0.0, 0.0, 0.6635, 0.0, 0.5524, 0.0, 0.5524, 0.0, 0.6635, 0.0, 0.6635, 0.0, 0.5524, 0.0, 0.5524, 0.0, 0.6635, 0.0, 0.0, 0.1238, 0.0, 0.1238, 0.0, 0.0, 0.0, 0.3738, 0.0, 0.4988, 0.0, 0.4988, 0.0, 0.3738, 0.0, 0.0, 0.5524, 0.0, 0.4412, 0.0, 0.4412, 0.0, 0.5524, 0.2488, 0.0, 0.3738, 0.0, 0.3738, 0.0, 0.2488, 0.0, 0.0, 0.7746, 0.0, 0.6635, 0.0, 0.6635, 0.0, 0.7746, 0.0, 0.4412, 0.0, 0.3301, 0.0, 0.3301, 0.0, 0.4412, 0.8738, 0.0, 1.0, 0.0, 1.0, 0.0, 0.8738, 0.0, 0.0, 0.3301, 0.0, 0.219, 0.0, 0.219, 0.0, 0.3301, 0.0, 0.8857, 0.0, 0.7746, 0.0, 0.7746, 0.0, 0.8857, 0.1238, 1.0, 0.0, 1.0, 0.0, 1.0, 0.1238, 1.0, 0.0, 0.219, 0.0, 0.1079, 0.0, 0.1079, 0.0, 0.219, 0.0, 1.0, 0.0, 0.8857, 0.0, 0.8857, 0.0, 1.0, 1.0, 1.0, 0.8738, 1.0, 0.8738, 1.0, 1.0, 1.0, 1.0, 0.0, 1.0, 0.1079, 1.0, 0.1079, 1.0, 0.0, 0.0, 0.0, 0.0, 0.0, 0.0, 0.0, 0.0, 0.0, 0.0, 0.1079, 0.0, 0.0, 0.0, 0.0, 0.0, 0.1079, 1.0, 0.1079, 1.0, 0.219, 1.0, 0.219, 1.0, 0.1079, 0.0, 0.0, 0.0, 0.0, 0.0, 0.0, 0.0, 0.0, 1.0, 0.8857, 1.0, 1.0, 1.0, 1.0, 1.0, 0.8857, 1.0, 0.219, 1.0, 0.3301, 1.0, 0.3301, 1.0, 0.219, 0.0, 0.0, 0.0, 0.0, 0.0, 0.0, 0.0, 0.0, 0.7488, 0.0, 0.8738, 0.0, 0.8738, 0.0, 0.7488, 0.0, 1.0, 0.3301, 1.0, 0.4412, 1.0, 0.4412, 1.0, 0.3301, 0.0, 0.0, 0.0, 0.0, 0.0, 0.0, 0.0, 0.0, 0.1238, 0.1079, 0.0, 0.1079, 0.0, 0.0, 0.1238, 0.0, 0.7488, 0.1079, 0.6238, 0.1079, 0.6238, 0.0, 0.7488, 0.0, 0.8738, 0.1079, 0.7488, 0.1079, 0.7488, 0.0, 0.8738, 0.0, 0.6238, 0.1079, 0.4988, 0.1079, 0.4988, 0.0, 0.6238, 0.0, 1.0, 0.1079, 0.8738, 0.1079, 0.8738, 0.0, 1.0, 0.0, 0.4988, 0.1079, 0.3738, 0.1079, 0.3738, 0.0, 0.4988, 0.0, 0.3738, 0.1079, 0.2488, 0.1079, 0.2488, 0.0, 0.3738, 0.0, 0.2488, 0.1079, 0.1238, 0.1079, 0.1238, 0.0, 0.2488, 0.0, 0.2488, 1.0, 0.1238, 1.0, 0.1238, 0.8857, 0.2488, 0.8857, 0.2488, 0.8857, 0.1238, 0.8857, 0.1238, 0.7746, 0.2488, 0.7746, 0.2488, 0.7746, 0.1238, 0.7746, 0.1238, 0.6635, 0.2488, 0.6635, 0.2488, 0.6635, 0.1238, 0.6635, 0.1238, 0.5524, 0.2488, 0.5524, 0.2488, 0.5524, 0.1238, 0.5524, 0.1238, 0.4412, 0.2488, 0.4412, 0.2488, 0.4412, 0.1238, 0.4412, 0.1238, 0.3301, 0.2488, 0.3301, 0.2488, 0.3301, 0.1238, 0.3301, 0.1238, 0.219, 0.2488, 0.219, 0.2488, 0.219, 0.1238, 0.219, 0.1238, 0.1079, 0.2488, 0.1079, 0.3738, 1.0, 0.2488, 1.0, 0.2488, 0.8857, 0.3738, 0.8857, 0.3738, 0.8857, 0.2488, 0.8857, 0.2488, 0.7746, 0.3738, 0.7746, 0.3738, 0.219, 0.2488, 0.219, 0.2488, 0.1079, 0.3738, 0.1079, 0.4988, 1.0, 0.3738, 1.0, 0.3738, 0.8857, 0.4988, 0.8857, 0.4988, 0.8857, 0.3738, 0.8857, 0.3738, 0.7746, 0.4988, 0.7746, 0.4988, 0.219, 0.3738, 0.219, 0.3738, 0.1079, 0.4988, 0.1079, 1.0, 1.0, 0.8738, 1.0, 0.8738, 0.8857, 1.0, 0.8857, 1.0, 0.8857, 0.8738, 0.8857, 0.8738, 0.7746, 1.0, 0.7746, 1.0, 0.7746, 0.8738, 0.7746, 0.8738, 0.6635, 1.0, 0.6635, 1.0, 0.6635, 0.8738, 0.6635, 0.8738, 0.5524, 1.0, 0.5524, 1.0, 0.5524, 0.8738, 0.5524, 0.8738, 0.4412, 1.0, 0.4412, 1.0, 0.4412, 0.8738, 0.4412, 0.8738, 0.3301, 1.0, 0.3301, 1.0, 0.3301, 0.8738, 0.3301, 0.8738, 0.219, 1.0, 0.219, 1.0, 0.219, 0.8738, 0.219, 0.8738, 0.1079, 1.0, 0.1079, 0.6238, 1.0, 0.4988, 1.0, 0.4988, 0.8857, 0.6238, 0.8857, 0.6238, 0.8857, 0.4988, 0.8857, 0.4988, 0.7746, 0.6238, 0.7746, 0.6238, 0.219, 0.4988, 0.219, 0.4988, 0.1079, 0.6238, 0.1079, 0.8738, 1.0, 0.7488, 1.0, 0.7488, 0.8857, 0.8738, 0.8857, 0.8738, 0.8857, 0.7488, 0.8857, 0.7488, 0.7746, 0.8738, 0.7746, 0.8738, 0.7746, 0.7488, 0.7746, 0.7488, 0.6635, 0.8738, 0.6635, 0.8738, 0.6635, 0.7488, 0.6635, 0.7488, 0.5524, 0.8738, 0.5524, 0.8738, 0.5524, 0.7488, 0.5524, 0.7488, 0.4412, 0.8738, 0.4412, 0.8738, 0.4412, 0.7488, 0.4412, 0.7488, 0.3301, 0.8738, 0.3301, 0.8738, 0.3301, 0.7488, 0.3301, 0.7488, 0.219, 0.8738, 0.219, 0.8738, 0.219, 0.7488, 0.219, 0.7488, 0.1079, 0.8738, 0.1079, 0.7488, 1.0, 0.6238, 1.0, 0.6238, 0.8857, 0.7488, 0.8857, 0.7488, 0.8857, 0.6238, 0.8857, 0.6238, 0.7746, 0.7488, 0.7746, 0.7488, 0.219, 0.6238, 0.219, 0.6238, 0.1079, 0.7488, 0.1079, 0.1238, 1.0, 0.0, 1.0, 0.0, 0.8857, 0.1238, 0.8857, 0.1238, 0.8857, 0.0, 0.8857, 0.0, 0.7746, 0.1238, 0.7746, 0.1238, 0.7746, 0.0, 0.7746, 0.0, 0.6635, 0.1238, 0.6635, 0.1238, 0.6635, 0.0, 0.6635, 0.0, 0.5524, 0.1238, 0.5524, 0.1238, 0.5524, 0.0, 0.5524, 0.0, 0.4412, 0.1238, 0.4412, 0.1238, 0.4412, 0.0, 0.4412, 0.0, 0.3301, 0.1238, 0.3301, 0.1238, 0.3301, 0.0, 0.3301, 0.0, 0.219, 0.1238, 0.219, 0.1238, 0.219, 0.0, 0.219, 0.0, 0.1079, 0.1238, 0.1079, 0.0, 0.0, 0.0, 0.0, 0.0, 0.0, 0.0, 0.0, 0.0, 0.0, 0.0, 0.0, 0.0, 0.0, 0.0, 0.0, 0.0, 0.0, 0.0, 0.0, 0.0, 0.0, 0.0, 0.0, 0.0, 0.0, 0.0, 0.0, 0.0, 0.0, 0.0, 0.0, 0.0, 0.0, 0.0, 0.0, 0.0, 0.0, 0.0, 0.0, 0.0, 0.0, 0.0, 0.0, 0.0, 0.0, 0.0, 0.0, 0.0, 0.0, 0.0, 0.0, 0.0, 0.0, 0.0, 0.0, 0.0, 0.0, 0.0, 0.0, 0.0, 0.0, 0.0, 0.0, 0.0, 0.0, 0.0, 0.0, 0.0, 0.0, 0.0, 0.0, 0.0, 0.0, 0.0, 0.0, 0.0, 0.0, 0.0, 0.0, 0.0, 0.0, 0.0, 0.0, 0.0, 0.0, 0.0, 0.0, 0.0, 0.0, 0.0, 0.0, 0.0, 0.0, 0.0, 0.0, 0.0, 0.0, 0.0, 0.0, 0.0, 0.0, 0.0, 0.0, 0.0, 0.0, 0.0, 0.0, 0.0, 0.0, 0.0, 0.0, 0.0, 0.0, 0.0, 0.0, 0.0, 0.0, 0.0, 0.0, 0.0, 0.0, 0.0, 0.0, 0.0, 0.0, 0.0, 0.0, 0.0, 0.0, 0.0, 0.0, 0.0, 0.0, 0.0, 0.0, 0.0, 0.0, 0.0, 0.0, 0.0, 0.0, 0.0, 0.0, 0.0, 0.0, 0.0, 0.0, 0.0, 0.0, 0.0, 0.0, 0.0, 0.0, 0.0, 0.0, 0.0, 0.0, 0.0, 0.0, 0.0, 0.0, 0.0, 0.0, 0.0, 0.0, 0.0, 0.0, 0.0, 0.0, 0.0, 0.0, 0.0, 0.0, 0.0, 0.0, 0.0, 0.0, 0.0, 0.0, 0.0, 0.0, 0.0, 0.0, 0.0, 0.0, 0.0, 0.0, 0.0, 0.0, 0.0, 0.0, 0.0, 0.0, 0.0, 0.0, 0.0, 0.0, 0.0, 0.0, 0.2488, 0.5524, 0.0, 0.0, 0.2488, 0.6635, 0.2488, 0.5524, 0.0, 0.0, 0.0, 0.0, 0.2488, 0.5524, 0.0, 0.0, 0.0, 0.0, 0.2488, 0.4412, 0.0, 0.0, 0.0, 0.0, 0.0, 0.0, 0.2488, 0.4412, 0.0, 0.0, 0.2488, 0.3301, 0.0, 0.0, 0.0, 0.0, 0.0, 0.0, 0.7488, 0.6635, 0.7488, 0.7746, 0.0, 0.0, 0.0, 0.0, 0.2488, 0.3301, 0.0, 0.0, 0.3738, 0.219, 0.0, 0.0, 0.0, 0.0, 0.3738, 0.219, 0.0, 0.0, 0.6238, 0.219, 0.7488, 0.219, 0.0, 0.0, 0.4988, 0.7746, 0.0, 0.0, 0.0, 0.0, 0.0, 0.0, 0.6238, 0.219, 0.0, 0.0, 0.4988, 0.7746, 0.0, 0.0, 0.0, 0.0, 0.7488, 0.4412, 0.0, 0.0, 0.0, 0.0, 0.7488, 0.5524, 0.0, 0.0, 0.0, 0.0, 0.0, 0.0, 0.2488, 0.7746, 0.2488, 0.6635, 0.0, 0.0, 0.7488, 0.7746, 0.6238, 0.7746, 0.0, 0.0, 0.0, 0.0, 0.6238, 0.7746, 0.3738, 0.7746, 0.0, 0.0, 0.0, 0.0, 0.7488, 0.3301, 0.7488, 0.4412, 0.0, 0.0, 0.7488, 0.219, 0.7488, 0.3301, 0.0, 0.0, 0.3738, 0.7746, 0.2488, 0.7746, 0.0, 0.0, 0.0, 0.0, 0.7488, 0.5524, 0.7488, 0.6635, 0.0, 0.0, 0.0, 0.0, 0.2488, 0.3301, 0.2488, 0.5524, 0.0, 0.0, 0.0, 0.0, 0.2488, 0.5524, 0.2488, 0.4412, 0.0, 0.0, 0.2488, 0.6635, 0.0, 0.0, 0.0, 0.0, 0.2488, 0.219, 0.0, 0.0, 0.2488, 0.3301, 0.3738, 0.219, 0.0, 0.0, 0.2488, 0.219, 0.3738, 0.219, 0.4988, 0.219, 0.0, 0.0, 0.6238, 0.219, 0.0, 0.0, 0.4988, 0.219, 0.0, 0.0, 0.0, 0.0, 0.4988, 0.219, 0.0, 0.0, 0.7488, 0.3301, 0.0, 0.0, 0.7488, 0.4412, 0.7488, 0.5524, 0.0, 0.0, 0.0, 0.0, 0.0, 0.0, 0.7488, 0.6635, 0.0, 0.0, 0.0, 0.0, 0.6238, 0.219, 0.6238, 0.7746, 0.4988, 0.7746, 0.0, 0.0, 0.4988, 0.7746, 0.3738, 0.7746, 0.0, 0.0, 0.3738, 0.7746, 0.0, 0.0, 0.0, 0.0, 0.0, 0.0, 0.0, 0.0, 0.2488, 0.6635, 0.2488, 0.6635, 0.0, 0.0, 0.0, 0.0, 0.2488, 0.4412, 0.2488, 0.3301, 0.0, 0.0, 0.0, 0.0, 0.0, 0.0, 0.0, 0.0, 0.0, 0.0, 0.0, 0.0, 0.0, 0.0, 0.0, 0.0, 0.0, 0.0, 0.0, 0.0, 0.0, 0.0, 0.0, 0.0, 0.0, 0.0, 0.0, 0.0, 0.0, 0.0, 0.0, 0.0, 0.0, 0.0, 0.0, 0.0, 0.0, 0.0, 0.0, 0.0, 0.0, 0.0, 0.0, 0.0, 0.0, 0.0, 0.0, 0.0, 0.0, 0.0, 0.0, 0.0, 0.0, 0.0, 0.0, 0.0, 0.0, 0.0, 0.0, 0.0, 0.0, 0.0, 0.0, 0.0, 0.0, 0.0, 0.0, 0.0, 0.0, 0.0, 0.0, 0.0, 0.0, 0.0, 0.0, 0.0, 0.0, 0.0, 0.0, 0.0, 0.0, 0.0, 0.0, 0.0, 0.0, 0.0, 0.0, 0.0, 0.0, 0.0, 0.0, 0.0, 0.0, 0.0, 0.0, 0.0, 0.0, 0.0])
me_plane.use_remesh_fix_poles = True
me_plane.use_remesh_preserve_attributes = False
me_plane.update()
me_cube_005 = bpy.data.meshes.new('Cube.005')
me_cube_005.from_pydata([(-1.0, -0.9625, -1.0), (-1.017, -0.9649, 0.9988), (-1.0, 1.038, -1.0), (-1.017, 1.035, 0.9988), (1.0, -0.9007, -0.9007), (1.0, -0.9007, 0.9007), (1.0, 0.9007, -0.9007), (1.0, 0.9007, 0.9007), (0.9835, 1.035, 0.9988), (1.0, 1.038, -1.0), (1.0, -0.9625, -1.0), (0.9835, -0.9649, 0.9988), (-0.9749, 0.9007, 0.9007), (-0.9749, 0.9007, -0.9007), (-0.9749, -0.9007, -0.9007), (-0.9749, -0.9007, 0.9007), (-0.96, 0.901, 0.9001), (-0.96, 0.901, -0.9014), (-0.96, -0.9005, -0.9014), (-0.96, -0.9005, 0.9001), (1.002, -0.9007, -0.9004), (1.002, 0.9008, -0.9004), (-0.973, -0.9007, -0.9004), (-0.973, 0.9008, -0.9004)], [], [(0, 1, 3, 2), (2, 3, 8, 9), (13, 14, 22, 23), (10, 11, 1, 0), (2, 9, 10, 0), (8, 3, 1, 11), (7, 6, 9, 8), (6, 4, 10, 9), (5, 7, 8, 11), (4, 5, 11, 10), (14, 13, 17, 18), (7, 5, 15, 12), (6, 7, 12, 13), (5, 4, 14, 15), (17, 16, 19, 18), (12, 15, 19, 16), (13, 12, 16, 17), (15, 14, 18, 19), (20, 21, 23, 22), (4, 6, 21, 20), (6, 13, 23, 21), (14, 4, 20, 22)])
me_cube_005.use_remesh_fix_poles = True
me_cube_005.use_remesh_preserve_attributes = False
me_cube_005.update()

# ---- objects
ob_plane = bpy.data.objects.new('Plane', me_plane)
ob_camera = bpy.data.objects.new('Camera', cam_camera)
ob_empty = bpy.data.objects.new('Empty', None)
ob_cube = bpy.data.objects.new('Cube', me_cube_005)

# ---- transforms, parenting, visibility, modifiers, constraints
ob_plane.location = (4.247, -1.552, 0.4191)
ob_plane.rotation_euler = (3.047, 4.737, 0.1731)
ob_plane.scale = (0.4893, -0.5899, 0.7736)
ob_camera.location = (7.359, -6.926, 4.958)
ob_camera.rotation_euler = (1.109, 0.0, 0.8149)
ob_camera.lock_rotations_4d = False
ob_camera.empty_display_type = 'ARROWS'
ob_camera.color = (0.0, 0.0, 0.0, 0.0)
ob_camera.display_type = 'WIRE'
ob_camera.lineart.crease_threshold = 0.0
ob_empty.location = (10.0, 0.00513, 0.06459)
ob_empty.rotation_euler = (1.48, 9.437e-08, 0.03491)
ob_empty.scale = (0.9997, 0.998, 0.7209)
ob_empty.empty_display_type = 'IMAGE'
ob_empty.empty_display_size = 5.0
ob_cube.location = (3.081, -1.648, 0.4476)
ob_cube.rotation_euler = (-0.01576, 0.032, 0.07601)
ob_cube.scale = (1.181, -0.6124, 0.5204)
_m = ob_cube.modifiers.new('Boolean', 'BOOLEAN')

# ---- collection membership
scene.collection.objects.link(ob_plane)
col_collection.objects.link(ob_camera)
col_collection.objects.link(ob_empty)
col_collection.objects.link(ob_cube)

# ---- scene / render settings (as saved in the file)
scene.camera = ob_camera
scene.frame_start = 1; scene.frame_end = 250; scene.frame_set(1)
scene.render.engine = 'BLENDER_EEVEE_NEXT'
scene.cycles.sampling_pattern = 'TABULATED_SOBOL'
scene.cycles.use_light_tree = False
scene.view_settings.view_transform = 'Filmic'
bpy.context.view_layer.update()

# ---- added for rendering (the .blend has no usable light): sun
light_auto_sun = bpy.data.lights.new('AutoSun', 'SUN')
light_auto_sun.energy = 3.0
light_auto_sun.angle = 0.0523599
ob_auto_sun = bpy.data.objects.new('AutoSun', light_auto_sun)
scene.collection.objects.link(ob_auto_sun)
ob_auto_sun.rotation_euler = (0.872665, 0.174533, 0.523599)
bpy.context.view_layer.update()
